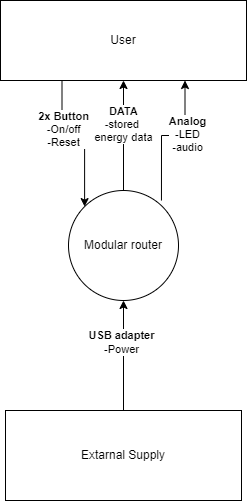

The diagram above was exported from draw.io. Its source (the exported page's mxGraphModel, read from the mxfile embedded in the PNG):
<mxGraphModel dx="1038" dy="579" grid="1" gridSize="10" guides="1" tooltips="1" connect="1" arrows="1" fold="1" page="1" pageScale="1" pageWidth="827" pageHeight="1169" math="0" shadow="0">
  <root>
    <mxCell id="0" />
    <mxCell id="1" parent="0" />
    <mxCell id="7IUleXDW4cabAlwI7-a3-6" style="edgeStyle=orthogonalEdgeStyle;rounded=0;orthogonalLoop=1;jettySize=auto;html=1;exitX=0.5;exitY=0;exitDx=0;exitDy=0;entryX=0.5;entryY=1;entryDx=0;entryDy=0;" parent="1" source="7IUleXDW4cabAlwI7-a3-1" target="7IUleXDW4cabAlwI7-a3-2" edge="1">
      <mxGeometry relative="1" as="geometry" />
    </mxCell>
    <mxCell id="7IUleXDW4cabAlwI7-a3-7" value="&lt;b&gt;DATA&lt;/b&gt;&lt;br&gt;-stored&amp;nbsp;&lt;br&gt;energy data" style="edgeLabel;html=1;align=center;verticalAlign=middle;resizable=0;points=[];" parent="7IUleXDW4cabAlwI7-a3-6" vertex="1" connectable="0">
      <mxGeometry x="0.2182" y="1" relative="1" as="geometry">
        <mxPoint as="offset" />
      </mxGeometry>
    </mxCell>
    <mxCell id="7IUleXDW4cabAlwI7-a3-1" value="Modular router" style="ellipse;whiteSpace=wrap;html=1;aspect=fixed;" parent="1" vertex="1">
      <mxGeometry x="357" y="330" width="110" height="110" as="geometry" />
    </mxCell>
    <mxCell id="kJUu2zwSgjsIc3CQlZ3C-1" style="edgeStyle=orthogonalEdgeStyle;rounded=0;orthogonalLoop=1;jettySize=auto;html=1;exitX=0.25;exitY=1;exitDx=0;exitDy=0;entryX=0;entryY=0;entryDx=0;entryDy=0;" parent="1" source="7IUleXDW4cabAlwI7-a3-2" target="7IUleXDW4cabAlwI7-a3-1" edge="1">
      <mxGeometry relative="1" as="geometry" />
    </mxCell>
    <mxCell id="kJUu2zwSgjsIc3CQlZ3C-3" value="&lt;b&gt;2x Button&lt;/b&gt;&lt;br&gt;-On/off&lt;br&gt;-Reset" style="edgeLabel;html=1;align=center;verticalAlign=middle;resizable=0;points=[];" parent="kJUu2zwSgjsIc3CQlZ3C-1" vertex="1" connectable="0">
      <mxGeometry x="-0.3491" y="1" relative="1" as="geometry">
        <mxPoint as="offset" />
      </mxGeometry>
    </mxCell>
    <mxCell id="kJUu2zwSgjsIc3CQlZ3C-2" style="edgeStyle=orthogonalEdgeStyle;rounded=0;orthogonalLoop=1;jettySize=auto;html=1;exitX=0.75;exitY=1;exitDx=0;exitDy=0;entryX=0.845;entryY=0.091;entryDx=0;entryDy=0;entryPerimeter=0;startArrow=classic;startFill=1;endArrow=none;endFill=0;" parent="1" source="7IUleXDW4cabAlwI7-a3-2" target="7IUleXDW4cabAlwI7-a3-1" edge="1">
      <mxGeometry relative="1" as="geometry" />
    </mxCell>
    <mxCell id="kJUu2zwSgjsIc3CQlZ3C-4" value="&lt;b&gt;Analog&lt;br&gt;&lt;/b&gt;-LED&lt;br&gt;-audio" style="edgeLabel;html=1;align=center;verticalAlign=middle;resizable=0;points=[];" parent="kJUu2zwSgjsIc3CQlZ3C-2" vertex="1" connectable="0">
      <mxGeometry x="-0.2642" y="2" relative="1" as="geometry">
        <mxPoint as="offset" />
      </mxGeometry>
    </mxCell>
    <mxCell id="7IUleXDW4cabAlwI7-a3-2" value="User" style="rounded=0;whiteSpace=wrap;html=1;" parent="1" vertex="1">
      <mxGeometry x="289" y="140" width="246" height="80" as="geometry" />
    </mxCell>
    <mxCell id="7IUleXDW4cabAlwI7-a3-4" style="edgeStyle=orthogonalEdgeStyle;rounded=0;orthogonalLoop=1;jettySize=auto;html=1;exitX=0.5;exitY=0;exitDx=0;exitDy=0;entryX=0.5;entryY=1;entryDx=0;entryDy=0;" parent="1" source="7IUleXDW4cabAlwI7-a3-3" target="7IUleXDW4cabAlwI7-a3-1" edge="1">
      <mxGeometry relative="1" as="geometry" />
    </mxCell>
    <mxCell id="7IUleXDW4cabAlwI7-a3-5" value="&lt;b&gt;USB adapter&lt;/b&gt;&lt;br&gt;-Power" style="edgeLabel;html=1;align=center;verticalAlign=middle;resizable=0;points=[];" parent="7IUleXDW4cabAlwI7-a3-4" vertex="1" connectable="0">
      <mxGeometry x="0.2545" y="3" relative="1" as="geometry">
        <mxPoint as="offset" />
      </mxGeometry>
    </mxCell>
    <mxCell id="7IUleXDW4cabAlwI7-a3-3" value="Extarnal Supply" style="rounded=0;whiteSpace=wrap;html=1;" parent="1" vertex="1">
      <mxGeometry x="294" y="550" width="236" height="90" as="geometry" />
    </mxCell>
  </root>
</mxGraphModel>